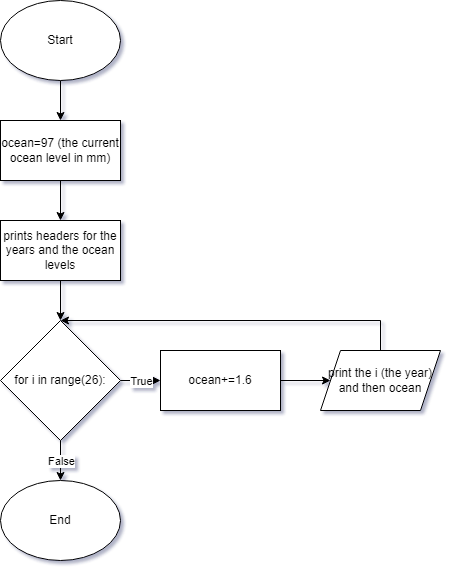

The diagram above was exported from draw.io. Its source (the exported page's mxGraphModel, read from the mxfile embedded in the PNG):
<mxGraphModel dx="942" dy="525" grid="1" gridSize="10" guides="1" tooltips="1" connect="1" arrows="1" fold="1" page="1" pageScale="1" pageWidth="850" pageHeight="1100" math="0" shadow="0">
  <root>
    <mxCell id="0" />
    <mxCell id="1" parent="0" />
    <mxCell id="SPFen-qLc-YF8T-Wv8Em-1" value="" style="edgeStyle=orthogonalEdgeStyle;rounded=0;orthogonalLoop=1;jettySize=auto;html=1;" parent="1" source="EqQhuoJHyCAy6iNEu39b-1" target="EqQhuoJHyCAy6iNEu39b-2" edge="1">
      <mxGeometry relative="1" as="geometry" />
    </mxCell>
    <mxCell id="EqQhuoJHyCAy6iNEu39b-1" value="Start" style="ellipse;whiteSpace=wrap;html=1;" parent="1" vertex="1">
      <mxGeometry x="360" width="120" height="80" as="geometry" />
    </mxCell>
    <mxCell id="EqQhuoJHyCAy6iNEu39b-4" value="" style="edgeStyle=orthogonalEdgeStyle;rounded=0;orthogonalLoop=1;jettySize=auto;html=1;" parent="1" source="EqQhuoJHyCAy6iNEu39b-2" target="EqQhuoJHyCAy6iNEu39b-3" edge="1">
      <mxGeometry relative="1" as="geometry" />
    </mxCell>
    <mxCell id="EqQhuoJHyCAy6iNEu39b-2" value="ocean=97 (the current ocean level in mm)" style="rounded=0;whiteSpace=wrap;html=1;" parent="1" vertex="1">
      <mxGeometry x="360" y="120" width="120" height="60" as="geometry" />
    </mxCell>
    <mxCell id="EqQhuoJHyCAy6iNEu39b-6" value="" style="edgeStyle=orthogonalEdgeStyle;rounded=0;orthogonalLoop=1;jettySize=auto;html=1;" parent="1" source="EqQhuoJHyCAy6iNEu39b-3" target="EqQhuoJHyCAy6iNEu39b-5" edge="1">
      <mxGeometry relative="1" as="geometry" />
    </mxCell>
    <mxCell id="EqQhuoJHyCAy6iNEu39b-3" value="prints headers for the years and the ocean levels" style="whiteSpace=wrap;html=1;rounded=0;" parent="1" vertex="1">
      <mxGeometry x="360" y="220" width="120" height="60" as="geometry" />
    </mxCell>
    <mxCell id="EqQhuoJHyCAy6iNEu39b-5" value="for i in range(26):" style="rhombus;whiteSpace=wrap;html=1;" parent="1" vertex="1">
      <mxGeometry x="360" y="320" width="120" height="120" as="geometry" />
    </mxCell>
    <mxCell id="EqQhuoJHyCAy6iNEu39b-11" value="" style="edgeStyle=orthogonalEdgeStyle;rounded=0;orthogonalLoop=1;jettySize=auto;html=1;" parent="1" source="EqQhuoJHyCAy6iNEu39b-7" target="EqQhuoJHyCAy6iNEu39b-8" edge="1">
      <mxGeometry relative="1" as="geometry" />
    </mxCell>
    <mxCell id="EqQhuoJHyCAy6iNEu39b-7" value="ocean+=1.6" style="rounded=0;whiteSpace=wrap;html=1;" parent="1" vertex="1">
      <mxGeometry x="520" y="350" width="120" height="60" as="geometry" />
    </mxCell>
    <mxCell id="EqQhuoJHyCAy6iNEu39b-15" style="edgeStyle=orthogonalEdgeStyle;rounded=0;orthogonalLoop=1;jettySize=auto;html=1;entryX=0.5;entryY=0;entryDx=0;entryDy=0;" parent="1" source="EqQhuoJHyCAy6iNEu39b-8" target="EqQhuoJHyCAy6iNEu39b-5" edge="1">
      <mxGeometry relative="1" as="geometry">
        <Array as="points">
          <mxPoint x="740" y="320" />
        </Array>
      </mxGeometry>
    </mxCell>
    <mxCell id="EqQhuoJHyCAy6iNEu39b-8" value="print the i (the year) and then ocean" style="shape=parallelogram;perimeter=parallelogramPerimeter;whiteSpace=wrap;html=1;fixedSize=1;" parent="1" vertex="1">
      <mxGeometry x="680" y="350" width="120" height="60" as="geometry" />
    </mxCell>
    <mxCell id="EqQhuoJHyCAy6iNEu39b-9" value="" style="endArrow=classic;html=1;rounded=0;exitX=1;exitY=0.5;exitDx=0;exitDy=0;entryX=0;entryY=0.5;entryDx=0;entryDy=0;" parent="1" source="EqQhuoJHyCAy6iNEu39b-5" target="EqQhuoJHyCAy6iNEu39b-7" edge="1">
      <mxGeometry relative="1" as="geometry">
        <mxPoint x="360" y="400" as="sourcePoint" />
        <mxPoint x="460" y="400" as="targetPoint" />
      </mxGeometry>
    </mxCell>
    <mxCell id="EqQhuoJHyCAy6iNEu39b-10" value="True" style="edgeLabel;resizable=0;html=1;align=center;verticalAlign=middle;" parent="EqQhuoJHyCAy6iNEu39b-9" connectable="0" vertex="1">
      <mxGeometry relative="1" as="geometry" />
    </mxCell>
    <mxCell id="EqQhuoJHyCAy6iNEu39b-12" value="" style="endArrow=classic;html=1;rounded=0;exitX=0.5;exitY=1;exitDx=0;exitDy=0;" parent="1" source="EqQhuoJHyCAy6iNEu39b-5" target="EqQhuoJHyCAy6iNEu39b-14" edge="1">
      <mxGeometry relative="1" as="geometry">
        <mxPoint x="360" y="400" as="sourcePoint" />
        <mxPoint x="460" y="400" as="targetPoint" />
      </mxGeometry>
    </mxCell>
    <mxCell id="EqQhuoJHyCAy6iNEu39b-13" value="False" style="edgeLabel;resizable=0;html=1;align=center;verticalAlign=middle;" parent="EqQhuoJHyCAy6iNEu39b-12" connectable="0" vertex="1">
      <mxGeometry relative="1" as="geometry" />
    </mxCell>
    <mxCell id="EqQhuoJHyCAy6iNEu39b-14" value="End" style="ellipse;whiteSpace=wrap;html=1;" parent="1" vertex="1">
      <mxGeometry x="360" y="480" width="120" height="80" as="geometry" />
    </mxCell>
  </root>
</mxGraphModel>